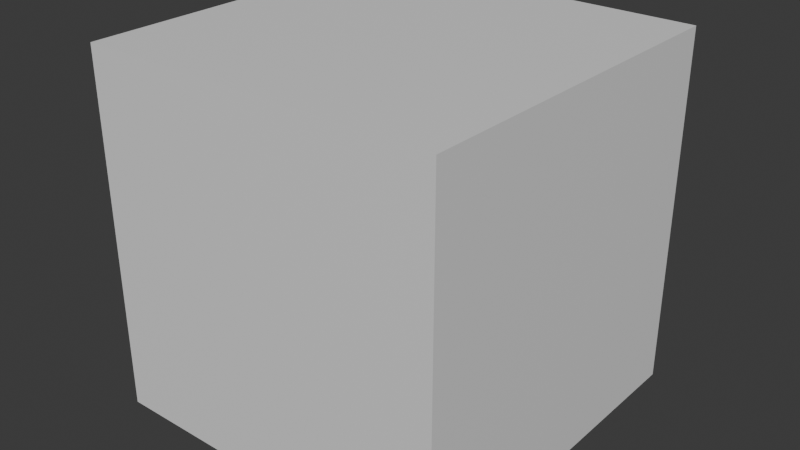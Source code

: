 # Source: untitled.blend  (saved by Blender 4.1.24; exported with 4.5.12 LTS)
import bpy
from mathutils import Matrix  # noqa: F401  (used for matrix-valued properties, if any)

bpy.ops.wm.read_factory_settings(use_empty=True)
scene = bpy.context.scene
scene.name = 'Scene'

# ---- collections
col_collection = bpy.data.collections.new('Collection'); scene.collection.children.link(col_collection)

# ---- materials (node trees are filled in below, after node groups)
mat_material = bpy.data.materials.new('Material')
mat_material.alpha_threshold = 0.0
mat_material.use_transparent_shadow = False
mat_material.roughness = 0.5
mat_material.line_color = (0.0, 0.0, 0.0, 1.0)

# ---- material node trees
mat_material.use_nodes = True; mat_material.node_tree.nodes.clear()
_N = mat_material.node_tree.nodes; _L = mat_material.node_tree.links
n0 = _N.new('ShaderNodeOutputMaterial'); n0.name = 'Material Output'; n0.location = (300, 300)
n1 = _N.new('ShaderNodeBsdfPrincipled'); n1.name = 'Principled BSDF'; n1.location = (10, 300)
n1.inputs[3].default_value = 1.45
_L.new(n1.outputs[0], n0.inputs[0])
n0.is_active_output = True

# ---- world
world_world = bpy.data.worlds.new('World'); scene.world = world_world
world_world.use_nodes = True; world_world.node_tree.nodes.clear()
_N = world_world.node_tree.nodes; _L = world_world.node_tree.links
n0 = _N.new('ShaderNodeOutputWorld'); n0.name = 'World Output'; n0.location = (300, 300)
n1 = _N.new('ShaderNodeBackground'); n1.name = 'Background'; n1.location = (10, 300)
n1.inputs[0].default_value = (0.05088, 0.05088, 0.05088, 1.0)
_L.new(n1.outputs[0], n0.inputs[0])
n0.is_active_output = True
world_world.color = (0.05088, 0.05088, 0.05088)
world_world.use_sun_shadow = False
world_world.sun_shadow_jitter_overblur = 0.0

# ---- meshes
me_cube = bpy.data.meshes.new('Cube')
me_cube.from_pydata([(1.0, 1.0, 1.0), (1.0, 1.0, -1.0), (1.0, -1.0, 1.0), (1.0, -1.0, -1.0), (-1.0, 1.0, 1.0), (-1.0, 1.0, -1.0), (-1.0, -1.0, 1.0), (-1.0, -1.0, -1.0)], [], [(0, 4, 6, 2), (3, 2, 6, 7), (7, 6, 4, 5), (5, 1, 3, 7), (1, 0, 2, 3), (5, 4, 0, 1)])
_uv = me_cube.uv_layers.new(name='UVMap')
_uv.uv.foreach_set('vector', [0.625, 0.5, 0.875, 0.5, 0.875, 0.75, 0.625, 0.75, 0.375, 0.75, 0.625, 0.75, 0.625, 1.0, 0.375, 1.0, 0.375, 0.0, 0.625, 0.0, 0.625, 0.25, 0.375, 0.25, 0.125, 0.5, 0.375, 0.5, 0.375, 0.75, 0.125, 0.75, 0.375, 0.5, 0.625, 0.5, 0.625, 0.75, 0.375, 0.75, 0.375, 0.25, 0.625, 0.25, 0.625, 0.5, 0.375, 0.5])
me_cube.materials.append(mat_material)
me_cube.use_mirror_vertex_groups = False
me_cube.update()
arm_armature = bpy.data.armatures.new('Armature')  # bones are not reproduced

# ---- objects
ob_cube = bpy.data.objects.new('Cube', me_cube)
ob_armature = bpy.data.objects.new('Armature', arm_armature)

# ---- transforms, parenting, visibility, modifiers, constraints
ob_cube.parent = ob_armature
ob_cube.matrix_parent_inverse = Matrix(((1.0, -0.0, 0.0, -0.0), (-0.0, 1.0, -0.0, 0.0), (0.0, -0.0, 1.0, 0.5425), (-0.0, 0.0, -0.0, 1.0)))
ob_cube.location = (0.0, 0.0, 0.0)
ob_cube.lock_rotations_4d = False
ob_cube.empty_display_type = 'ARROWS'
ob_cube.lineart.crease_threshold = 0.0
_vg = ob_cube.vertex_groups.new(name='Bone')
_vg.add([0, 1, 2, 3, 4, 5, 6, 7], 1.0, 'REPLACE')
_m = ob_cube.modifiers.new('Armature', 'ARMATURE')
_m.object = ob_armature
ob_armature.location = (0.0, 0.0, -0.5425)

# ---- collection membership
col_collection.objects.link(ob_cube)
col_collection.objects.link(ob_armature)

# ---- scene / render settings (as saved in the file)
scene.frame_start = 1; scene.frame_end = 55; scene.frame_set(1)
scene.render.engine = 'BLENDER_EEVEE_NEXT'
scene.cycles.sampling_pattern = 'TABULATED_SOBOL'
scene.eevee.ray_tracing_options.trace_max_roughness = 0.0
bpy.context.view_layer.update()

# ---- added for rendering (the .blend has no active camera and no usable light): camera, sun
cam_auto = bpy.data.cameras.new('AutoCamera')
cam_auto.lens = 50.0
cam_auto.sensor_width = 36.0
cam_auto.clip_end = 1000.0
ob_auto_camera = bpy.data.objects.new('AutoCamera', cam_auto)
scene.collection.objects.link(ob_auto_camera)
ob_auto_camera.location = (3.20507, -3.84609, 2.56406)
ob_auto_camera.rotation_euler = (1.09748, -7.21219e-08, 0.694738)
scene.camera = ob_auto_camera
light_auto_sun = bpy.data.lights.new('AutoSun', 'SUN')
light_auto_sun.energy = 3.0
light_auto_sun.angle = 0.0523599
ob_auto_sun = bpy.data.objects.new('AutoSun', light_auto_sun)
scene.collection.objects.link(ob_auto_sun)
ob_auto_sun.rotation_euler = (0.872665, 0.174533, 0.523599)
bpy.context.view_layer.update()
